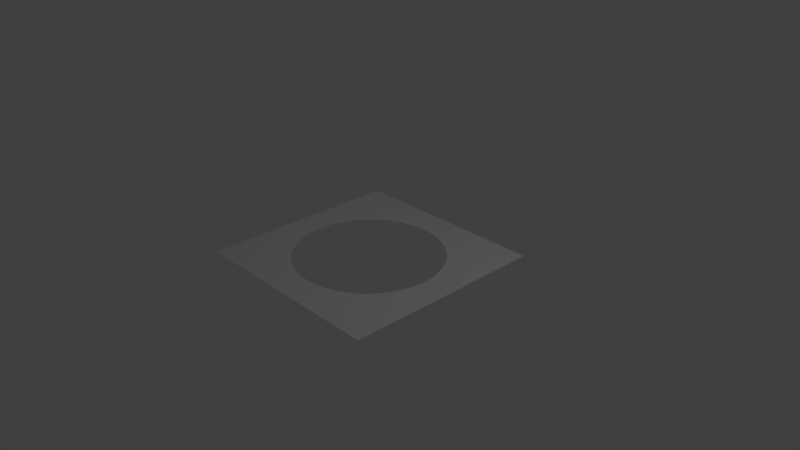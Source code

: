 # Source: dgroundDES.blend  (saved by Blender 2.78.0; exported with 4.5.12 LTS)
import bpy
from mathutils import Matrix  # noqa: F401  (used for matrix-valued properties, if any)

bpy.ops.wm.read_factory_settings(use_empty=True)
scene = bpy.context.scene
scene.name = 'Scene'

# ---- collections
col_collection_1 = bpy.data.collections.new('Collection 1'); scene.collection.children.link(col_collection_1)

# ---- world
world_world = bpy.data.worlds.new('World'); scene.world = world_world
world_world.color = (0.05088, 0.05088, 0.05088)
world_world.use_sun_shadow = False
world_world.sun_shadow_jitter_overblur = 0.0
world_world.cycles.sampling_method = 'MANUAL'

# ---- cameras
cam_camera = bpy.data.cameras.new('Camera')
cam_camera.clip_end = 100.0
cam_camera.lens = 35.0
cam_camera.sensor_width = 32.0
cam_camera.sensor_height = 18.0
cam_camera.ortho_scale = 7.314
cam_camera.dof.focus_distance = 0.0
cam_camera.dof.aperture_fstop = 128.0

# ---- lights
light_lamp = bpy.data.lights.new('Lamp', 'POINT')
light_lamp.transmission_factor = 0.0
light_lamp.cutoff_distance = 30.0
light_lamp.energy = 100.0
light_lamp.shadow_buffer_clip_start = 1.001
light_lamp.shadow_soft_size = 0.1
light_lamp.shadow_maximum_resolution = 0.006
light_lamp.use_absolute_resolution = True

# ---- meshes
me_sphere = bpy.data.meshes.new('Sphere')
me_sphere.from_pydata([(0.1951, 0.9808, 7.55e-08), (0.3827, 0.9239, 7.55e-08), (0.5556, 0.8315, 7.55e-08), (0.7071, 0.7071, 7.55e-08), (0.8315, 0.5556, 7.55e-08), (0.9239, 0.3827, 7.55e-08), (0.9808, 0.1951, 7.55e-08), (1.0, -3.788e-07, 7.55e-08), (0.9808, -0.1951, 7.55e-08), (0.9239, -0.3827, 7.55e-08), (0.8315, -0.5556, 7.55e-08), (0.7071, -0.7071, 7.55e-08), (0.5556, -0.8315, 7.55e-08), (0.3827, -0.9239, 7.55e-08), (0.1951, -0.9808, 7.55e-08), (-1.003e-07, -1.0, 7.55e-08), (-0.1951, -0.9808, 7.55e-08), (-0.3827, -0.9239, 7.55e-08), (-0.5556, -0.8315, 7.55e-08), (-0.7071, -0.7071, 7.55e-08), (-0.8315, -0.5556, 7.55e-08), (-0.9239, -0.3827, 7.55e-08), (-0.9808, -0.1951, 7.55e-08), (-1.0, -1.404e-07, 7.55e-08), (-0.9808, 0.1951, 7.55e-08), (-0.9239, 0.3827, 7.55e-08), (-0.8315, 0.5556, 7.55e-08), (-0.7071, 0.7071, 7.55e-08), (-0.5556, 0.8315, 7.55e-08), (-0.3827, 0.9239, 7.55e-08), (-0.1951, 0.9808, 7.55e-08), (-1.4, -1.404e-07, 7.55e-08), (-1.003e-07, -1.4, 7.55e-08), (1.4, -3.788e-07, 7.55e-08), (2.722e-07, 1.4, 7.55e-08), (2.722e-07, 1.0, 7.55e-08), (-1.4, 1.4, 7.55e-08), (1.4, 1.4, 7.55e-08), (1.4, -1.4, 7.55e-08), (-1.4, -1.4, 7.55e-08), (-1.4, 0.7, 7.55e-08), (-1.4, 1.05, 7.55e-08), (-1.4, 0.35, 7.55e-08), (-0.7, 1.4, 7.55e-08), (-0.35, 1.4, 7.55e-08), (-1.05, 1.4, 7.55e-08), (0.7, 1.4, 7.55e-08), (1.05, 1.4, 7.55e-08), (0.35, 1.4, 7.55e-08), (1.4, 0.7, 7.55e-08), (1.4, 1.05, 7.55e-08), (1.4, 0.35, 7.55e-08), (1.4, -0.7, 7.55e-08), (1.4, -1.05, 7.55e-08), (1.4, -0.35, 7.55e-08), (0.7, -1.4, 7.55e-08), (1.05, -1.4, 7.55e-08), (0.35, -1.4, 7.55e-08), (-0.7, -1.4, 7.55e-08), (-0.35, -1.4, 7.55e-08), (-1.05, -1.4, 7.55e-08), (-1.4, -0.7, 7.55e-08), (-1.4, -1.05, 7.55e-08), (-1.4, -0.35, 7.55e-08)], [], [(24, 42, 31, 23), (25, 40, 42, 24), (26, 41, 40, 25), (27, 36, 41, 26), (27, 28, 45, 36), (28, 29, 43, 45), (29, 30, 44, 43), (34, 44, 30, 35), (34, 35, 0, 48), (1, 46, 48, 0), (2, 47, 46, 1), (3, 37, 47, 2), (3, 4, 50, 37), (4, 5, 49, 50), (5, 6, 51, 49), (6, 7, 33, 51), (8, 54, 33, 7), (9, 52, 54, 8), (10, 53, 52, 9), (11, 38, 53, 10), (11, 12, 56, 38), (12, 13, 55, 56), (13, 14, 57, 55), (14, 15, 32, 57), (16, 59, 32, 15), (17, 58, 59, 16), (18, 60, 58, 17), (19, 39, 60, 18), (19, 20, 62, 39), (20, 21, 61, 62), (21, 22, 63, 61), (22, 23, 31, 63)])
_uv = me_sphere.uv_layers.new(name='UVMap')
_uv.uv.foreach_set('vector', [0.1517, 0.4314, 0.001686, 0.3768, 0.002371, 0.5019, 0.1449, 0.5008, 0.1719, 0.3647, 0.001292, 0.2518, 0.001686, 0.3768, 0.1517, 0.4314, 0.2046, 0.3034, 0.0008269, 0.1275, 0.001292, 0.2518, 0.1719, 0.3647, 0.2485, 0.2496, 9.977e-05, 0.003893, 0.0008269, 0.1275, 0.2046, 0.3034, 0.2485, 0.2496, 0.302, 0.2051, 0.1236, 0.00305, 9.977e-05, 0.003893, 0.302, 0.2051, 0.3633, 0.1718, 0.2481, 0.001869, 0.1236, 0.00305, 0.3633, 0.1718, 0.4302, 0.1512, 0.3738, 0.000653, 0.2481, 0.001869, 0.5001, 9.977e-05, 0.3738, 0.000653, 0.4302, 0.1512, 0.5002, 0.144, 0.5001, 9.977e-05, 0.5002, 0.144, 0.5701, 0.1514, 0.6266, 0.0008951, 0.6369, 0.1722, 0.7522, 0.002306, 0.6266, 0.0008951, 0.5701, 0.1514, 0.6981, 0.2057, 0.8766, 0.003581, 0.7522, 0.002306, 0.6369, 0.1722, 0.7515, 0.2502, 0.9999, 0.00445, 0.8766, 0.003581, 0.6981, 0.2057, 0.7515, 0.2502, 0.7954, 0.3041, 0.9991, 0.1283, 0.9999, 0.00445, 0.7954, 0.3041, 0.8279, 0.3656, 0.9985, 0.2527, 0.9991, 0.1283, 0.8279, 0.3656, 0.8479, 0.4322, 0.9979, 0.3777, 0.9985, 0.2527, 0.8479, 0.4322, 0.8545, 0.5017, 0.997, 0.5027, 0.9979, 0.3777, 0.8467, 0.5709, 0.9954, 0.6273, 0.997, 0.5027, 0.8545, 0.5017, 0.8259, 0.637, 0.9939, 0.7512, 0.9954, 0.6273, 0.8467, 0.5709, 0.7927, 0.6976, 0.9927, 0.8739, 0.9939, 0.7512, 0.8259, 0.637, 0.7486, 0.7505, 0.9921, 0.9958, 0.9927, 0.8739, 0.7927, 0.6976, 0.7486, 0.7505, 0.6954, 0.7941, 0.8699, 0.9953, 0.9921, 0.9958, 0.6954, 0.7941, 0.6345, 0.8266, 0.7471, 0.9952, 0.8699, 0.9953, 0.6345, 0.8266, 0.5684, 0.8468, 0.6234, 0.9954, 0.7471, 0.9952, 0.5684, 0.8468, 0.4994, 0.8538, 0.4995, 0.9956, 0.6234, 0.9954, 0.4304, 0.8467, 0.3755, 0.9953, 0.4995, 0.9956, 0.4994, 0.8538, 0.3643, 0.8264, 0.2518, 0.9951, 0.3755, 0.9953, 0.4304, 0.8467, 0.3035, 0.7937, 0.1289, 0.9953, 0.2518, 0.9951, 0.3643, 0.8264, 0.2502, 0.75, 0.006717, 0.9958, 0.1289, 0.9953, 0.3035, 0.7937, 0.2502, 0.75, 0.2062, 0.697, 0.006072, 0.8735, 0.006717, 0.9958, 0.2062, 0.697, 0.1731, 0.6363, 0.005012, 0.7505, 0.006072, 0.8735, 0.1731, 0.6363, 0.1524, 0.5701, 0.003654, 0.6265, 0.005012, 0.7505, 0.1524, 0.5701, 0.1449, 0.5008, 0.002371, 0.5019, 0.003654, 0.6265])
me_sphere.use_remesh_preserve_volume = False
me_sphere.use_remesh_preserve_attributes = False
me_sphere.use_mirror_vertex_groups = False
me_sphere.update()

# ---- objects
ob_sphere = bpy.data.objects.new('Sphere', me_sphere)
ob_lamp = bpy.data.objects.new('Lamp', light_lamp)
ob_camera = bpy.data.objects.new('Camera', cam_camera)

# ---- transforms, parenting, visibility, modifiers, constraints
ob_sphere.location = (0.0, 0.0, 0.0)
ob_sphere.lineart.crease_threshold = 0.0
ob_lamp.location = (4.076, 1.005, 5.904)
ob_lamp.rotation_euler = (0.6503, 0.05522, 1.866)
ob_lamp.lock_rotations_4d = False
ob_lamp.empty_display_type = 'ARROWS'
ob_lamp.color = (0.0, 0.0, 0.0, 0.0)
ob_lamp.lineart.crease_threshold = 0.0
ob_camera.location = (7.481, -6.508, 5.344)
ob_camera.rotation_euler = (1.109, 0.0, 0.8149)
ob_camera.lock_rotations_4d = False
ob_camera.empty_display_type = 'ARROWS'
ob_camera.color = (0.0, 0.0, 0.0, 0.0)
ob_camera.display_type = 'WIRE'
ob_camera.lineart.crease_threshold = 0.0

# ---- collection membership
col_collection_1.objects.link(ob_sphere)
col_collection_1.objects.link(ob_lamp)
col_collection_1.objects.link(ob_camera)

# ---- scene / render settings (as saved in the file)
scene.camera = ob_camera
scene.frame_start = 1; scene.frame_end = 250; scene.frame_set(1)
scene.render.engine = 'BLENDER_EEVEE_NEXT'
scene.render.resolution_percentage = 50
scene.render.dither_intensity = 0.0
scene.cycles.use_denoising = False
scene.cycles.samples = 128
scene.cycles.sampling_pattern = 'TABULATED_SOBOL'
scene.cycles.light_sampling_threshold = 0.0
scene.cycles.use_adaptive_sampling = False
scene.cycles.use_light_tree = False
scene.cycles.blur_glossy = 0.0
scene.cycles.sample_clamp_indirect = 0.0
scene.view_settings.view_transform = 'Standard'
bpy.context.view_layer.update()
